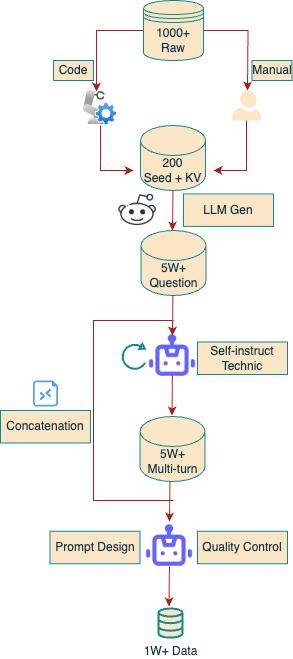

The diagram above was exported from draw.io. Its source (the exported page's mxGraphModel, read from the mxfile embedded in the PNG):
<mxGraphModel dx="1426" dy="668" grid="1" gridSize="10" guides="1" tooltips="1" connect="1" arrows="1" fold="1" page="1" pageScale="1" pageWidth="827" pageHeight="1169" math="0" shadow="0">
  <root>
    <mxCell id="0" />
    <mxCell id="1" parent="0" />
    <mxCell id="UF7cHTjBoaLbCPgE46Oi-5" value="" style="edgeStyle=orthogonalEdgeStyle;rounded=0;orthogonalLoop=1;jettySize=auto;html=1;entryX=0.382;entryY=0.029;entryDx=0;entryDy=0;entryPerimeter=0;labelBackgroundColor=none;strokeColor=#A8201A;fontColor=default;" parent="1" source="UF7cHTjBoaLbCPgE46Oi-1" target="UF7cHTjBoaLbCPgE46Oi-2" edge="1">
      <mxGeometry relative="1" as="geometry">
        <mxPoint x="330" y="230" as="targetPoint" />
      </mxGeometry>
    </mxCell>
    <mxCell id="UF7cHTjBoaLbCPgE46Oi-8" value="" style="edgeStyle=orthogonalEdgeStyle;rounded=0;orthogonalLoop=1;jettySize=auto;html=1;labelBackgroundColor=none;strokeColor=#A8201A;fontColor=default;" parent="1" source="UF7cHTjBoaLbCPgE46Oi-1" edge="1">
      <mxGeometry relative="1" as="geometry">
        <mxPoint x="404" y="180" as="targetPoint" />
      </mxGeometry>
    </mxCell>
    <mxCell id="UF7cHTjBoaLbCPgE46Oi-1" value="1000+&lt;br&gt;Raw" style="shape=datastore;whiteSpace=wrap;html=1;rounded=0;fillColor=#FAE5C7;labelBackgroundColor=none;strokeColor=#0F8B8D;fontColor=#143642;" parent="1" vertex="1">
      <mxGeometry x="300" y="90" width="60" height="60" as="geometry" />
    </mxCell>
    <mxCell id="I5RHaz3ScfklKH06W_fI-9" value="" style="edgeStyle=orthogonalEdgeStyle;rounded=0;orthogonalLoop=1;jettySize=auto;html=1;labelBackgroundColor=none;strokeColor=#A8201A;fontColor=default;" edge="1" parent="1">
      <mxGeometry relative="1" as="geometry">
        <mxPoint x="257.0999999999999" y="215" as="sourcePoint" />
        <mxPoint x="290" y="260" as="targetPoint" />
        <Array as="points">
          <mxPoint x="290" y="260" />
          <mxPoint x="290" y="260" />
        </Array>
      </mxGeometry>
    </mxCell>
    <mxCell id="UF7cHTjBoaLbCPgE46Oi-2" value="" style="image;aspect=fixed;html=1;points=[];align=center;fontSize=12;image=img/lib/azure2/other/Defender_Robot_Controller.svg;rounded=0;labelBackgroundColor=none;fillColor=#FAE5C7;strokeColor=#0F8B8D;fontColor=#143642;" parent="1" vertex="1">
      <mxGeometry x="240" y="180" width="34.06" height="35" as="geometry" />
    </mxCell>
    <mxCell id="UF7cHTjBoaLbCPgE46Oi-3" value="" style="verticalLabelPosition=bottom;html=1;verticalAlign=top;align=center;strokeColor=none;fillColor=#FAE5C7;shape=mxgraph.azure.user;rounded=0;labelBackgroundColor=none;fontColor=#143642;" parent="1" vertex="1">
      <mxGeometry x="388" y="180" width="30" height="30" as="geometry" />
    </mxCell>
    <mxCell id="I5RHaz3ScfklKH06W_fI-1" value="Code" style="whiteSpace=wrap;html=1;rounded=0;labelBackgroundColor=none;fillColor=#FAE5C7;strokeColor=#0F8B8D;fontColor=#143642;" vertex="1" parent="1">
      <mxGeometry x="210" y="150" width="40" height="20" as="geometry" />
    </mxCell>
    <mxCell id="I5RHaz3ScfklKH06W_fI-5" value="Manual" style="whiteSpace=wrap;html=1;rounded=0;labelBackgroundColor=none;fillColor=#FAE5C7;strokeColor=#0F8B8D;fontColor=#143642;" vertex="1" parent="1">
      <mxGeometry x="408.5" y="150" width="40" height="20" as="geometry" />
    </mxCell>
    <mxCell id="I5RHaz3ScfklKH06W_fI-7" value="200&lt;div&gt;Seed + KV&lt;/div&gt;" style="shape=cylinder3;whiteSpace=wrap;html=1;boundedLbl=1;backgroundOutline=1;size=15;fillColor=#FAE5C7;labelBackgroundColor=none;strokeColor=#0F8B8D;fontColor=#143642;" vertex="1" parent="1">
      <mxGeometry x="297" y="215" width="65" height="65" as="geometry" />
    </mxCell>
    <mxCell id="I5RHaz3ScfklKH06W_fI-11" value="" style="endArrow=classic;html=1;rounded=0;exitX=0.5;exitY=1;exitDx=0;exitDy=0;exitPerimeter=0;labelBackgroundColor=none;strokeColor=#A8201A;fontColor=default;" edge="1" parent="1" source="UF7cHTjBoaLbCPgE46Oi-3">
      <mxGeometry width="50" height="50" relative="1" as="geometry">
        <mxPoint x="390" y="260" as="sourcePoint" />
        <mxPoint x="370" y="260" as="targetPoint" />
        <Array as="points">
          <mxPoint x="403" y="260" />
        </Array>
      </mxGeometry>
    </mxCell>
    <mxCell id="I5RHaz3ScfklKH06W_fI-12" value="" style="shape=image;html=1;verticalAlign=top;verticalLabelPosition=bottom;labelBackgroundColor=none;imageAspect=0;aspect=fixed;image=https://cdn1.iconfinder.com/data/icons/unicons-line-vol-5/24/robot-128.png;fillColor=#FAE5C7;strokeColor=#0F8B8D;fontColor=#143642;" vertex="1" parent="1">
      <mxGeometry x="304" y="420" width="50" height="50" as="geometry" />
    </mxCell>
    <mxCell id="I5RHaz3ScfklKH06W_fI-13" value="" style="html=1;verticalLabelPosition=bottom;align=center;labelBackgroundColor=none;verticalAlign=top;strokeWidth=2;strokeColor=#0F8B8D;shadow=0;dashed=0;shape=mxgraph.ios7.icons.reload;rotation=30;fillColor=#FAE5C7;fontColor=#143642;" vertex="1" parent="1">
      <mxGeometry x="280" y="431.5" width="24" height="27" as="geometry" />
    </mxCell>
    <mxCell id="I5RHaz3ScfklKH06W_fI-14" value="Self-instruct Technic" style="whiteSpace=wrap;html=1;rounded=0;labelBackgroundColor=none;fillColor=#FAE5C7;strokeColor=#0F8B8D;fontColor=#143642;" vertex="1" parent="1">
      <mxGeometry x="354" y="431.5" width="90" height="32.5" as="geometry" />
    </mxCell>
    <mxCell id="I5RHaz3ScfklKH06W_fI-15" value="" style="endArrow=classic;html=1;rounded=0;entryX=0.5;entryY=0;entryDx=0;entryDy=0;labelBackgroundColor=none;strokeColor=#A8201A;fontColor=default;" edge="1" parent="1">
      <mxGeometry width="50" height="50" relative="1" as="geometry">
        <mxPoint x="329.44" y="280" as="sourcePoint" />
        <mxPoint x="328.99999999999994" y="320" as="targetPoint" />
      </mxGeometry>
    </mxCell>
    <mxCell id="I5RHaz3ScfklKH06W_fI-16" value="5W+&lt;div&gt;Question&lt;/div&gt;" style="shape=cylinder3;whiteSpace=wrap;html=1;boundedLbl=1;backgroundOutline=1;size=15;fillColor=#FAE5C7;labelBackgroundColor=none;strokeColor=#0F8B8D;fontColor=#143642;" vertex="1" parent="1">
      <mxGeometry x="297.5" y="320" width="65" height="65" as="geometry" />
    </mxCell>
    <mxCell id="I5RHaz3ScfklKH06W_fI-22" value="" style="endArrow=classic;html=1;rounded=0;entryX=0.5;entryY=0;entryDx=0;entryDy=0;labelBackgroundColor=none;strokeColor=#A8201A;fontColor=default;" edge="1" parent="1">
      <mxGeometry width="50" height="50" relative="1" as="geometry">
        <mxPoint x="329.38000000000005" y="385" as="sourcePoint" />
        <mxPoint x="328.94" y="425" as="targetPoint" />
      </mxGeometry>
    </mxCell>
    <mxCell id="I5RHaz3ScfklKH06W_fI-23" value="LLM Gen" style="whiteSpace=wrap;html=1;rounded=0;labelBackgroundColor=none;fillColor=#FAE5C7;strokeColor=#0F8B8D;fontColor=#143642;" vertex="1" parent="1">
      <mxGeometry x="340" y="283.38" width="90" height="32.5" as="geometry" />
    </mxCell>
    <mxCell id="I5RHaz3ScfklKH06W_fI-25" value="" style="shape=image;html=1;verticalAlign=top;verticalLabelPosition=bottom;labelBackgroundColor=none;imageAspect=0;aspect=fixed;image=https://cdn4.iconfinder.com/data/icons/social-media-and-logos-12/32/Logo_reddit_robot-128.png;fillColor=#FAE5C7;strokeColor=#0F8B8D;fontColor=#143642;" vertex="1" parent="1">
      <mxGeometry x="274.06" y="280" width="40" height="40" as="geometry" />
    </mxCell>
    <mxCell id="I5RHaz3ScfklKH06W_fI-27" value="5W+&lt;div&gt;Multi-turn&lt;/div&gt;" style="shape=cylinder3;whiteSpace=wrap;html=1;boundedLbl=1;backgroundOutline=1;size=15;fillColor=#FAE5C7;labelBackgroundColor=none;strokeColor=#0F8B8D;fontColor=#143642;" vertex="1" parent="1">
      <mxGeometry x="296.5" y="506" width="65" height="65" as="geometry" />
    </mxCell>
    <mxCell id="I5RHaz3ScfklKH06W_fI-28" value="" style="endArrow=classic;html=1;rounded=0;entryX=0.5;entryY=0;entryDx=0;entryDy=0;labelBackgroundColor=none;strokeColor=#A8201A;fontColor=default;" edge="1" parent="1">
      <mxGeometry width="50" height="50" relative="1" as="geometry">
        <mxPoint x="328.94000000000005" y="465" as="sourcePoint" />
        <mxPoint x="328.5" y="505" as="targetPoint" />
      </mxGeometry>
    </mxCell>
    <mxCell id="I5RHaz3ScfklKH06W_fI-31" value="" style="endArrow=classic;html=1;rounded=0;entryX=0.5;entryY=0;entryDx=0;entryDy=0;labelBackgroundColor=none;strokeColor=#A8201A;fontColor=default;" edge="1" parent="1">
      <mxGeometry width="50" height="50" relative="1" as="geometry">
        <mxPoint x="326.44000000000005" y="571" as="sourcePoint" />
        <mxPoint x="326" y="611" as="targetPoint" />
      </mxGeometry>
    </mxCell>
    <mxCell id="I5RHaz3ScfklKH06W_fI-32" value="" style="endArrow=none;html=1;rounded=0;labelBackgroundColor=none;strokeColor=#A8201A;fontColor=default;" edge="1" parent="1">
      <mxGeometry width="50" height="50" relative="1" as="geometry">
        <mxPoint x="330" y="410" as="sourcePoint" />
        <mxPoint x="330" y="590" as="targetPoint" />
        <Array as="points">
          <mxPoint x="250" y="410" />
          <mxPoint x="250" y="540" />
          <mxPoint x="250" y="590" />
        </Array>
      </mxGeometry>
    </mxCell>
    <mxCell id="I5RHaz3ScfklKH06W_fI-33" value="" style="sketch=0;aspect=fixed;pointerEvents=1;shadow=0;dashed=0;html=1;strokeColor=none;labelPosition=center;verticalLabelPosition=bottom;verticalAlign=top;align=center;shape=mxgraph.azure.rdp_remoting_file;fillColor=light-dark(#51a3f0, #36240a);labelBackgroundColor=none;fontColor=#143642;" vertex="1" parent="1">
      <mxGeometry x="189.52" y="470" width="24.96" height="26" as="geometry" />
    </mxCell>
    <mxCell id="I5RHaz3ScfklKH06W_fI-34" value="Concatenation" style="whiteSpace=wrap;html=1;rounded=0;labelBackgroundColor=none;fillColor=#FAE5C7;strokeColor=#0F8B8D;fontColor=#143642;" vertex="1" parent="1">
      <mxGeometry x="157" y="500" width="90" height="32.5" as="geometry" />
    </mxCell>
    <mxCell id="I5RHaz3ScfklKH06W_fI-38" value="" style="shape=image;html=1;verticalAlign=top;verticalLabelPosition=bottom;labelBackgroundColor=none;imageAspect=0;aspect=fixed;image=https://cdn1.iconfinder.com/data/icons/unicons-line-vol-5/24/robot-128.png;fillColor=#FAE5C7;strokeColor=#0F8B8D;fontColor=#143642;" vertex="1" parent="1">
      <mxGeometry x="301" y="610" width="50" height="50" as="geometry" />
    </mxCell>
    <mxCell id="I5RHaz3ScfklKH06W_fI-39" value="Quality Control" style="whiteSpace=wrap;html=1;rounded=0;labelBackgroundColor=none;fillColor=#FAE5C7;strokeColor=#0F8B8D;fontColor=#143642;" vertex="1" parent="1">
      <mxGeometry x="354" y="620.75" width="90" height="32.5" as="geometry" />
    </mxCell>
    <mxCell id="I5RHaz3ScfklKH06W_fI-42" value="1W+ Data" style="html=1;verticalLabelPosition=bottom;align=center;labelBackgroundColor=none;verticalAlign=top;strokeWidth=2;strokeColor=#0F8B8D;shadow=0;dashed=0;shape=mxgraph.ios7.icons.data;fillColor=#FAE5C7;fontColor=#143642;" vertex="1" parent="1">
      <mxGeometry x="315" y="698" width="24" height="29.099999999999998" as="geometry" />
    </mxCell>
    <mxCell id="I5RHaz3ScfklKH06W_fI-43" value="" style="endArrow=classic;html=1;rounded=0;entryX=0.5;entryY=0;entryDx=0;entryDy=0;labelBackgroundColor=none;strokeColor=#A8201A;fontColor=default;" edge="1" parent="1">
      <mxGeometry width="50" height="50" relative="1" as="geometry">
        <mxPoint x="325.94000000000005" y="656" as="sourcePoint" />
        <mxPoint x="325.5" y="696" as="targetPoint" />
      </mxGeometry>
    </mxCell>
    <mxCell id="I5RHaz3ScfklKH06W_fI-44" value="Prompt Design" style="whiteSpace=wrap;html=1;rounded=0;labelBackgroundColor=none;fillColor=#FAE5C7;strokeColor=#0F8B8D;fontColor=#143642;" vertex="1" parent="1">
      <mxGeometry x="206.5" y="620.75" width="90" height="32.5" as="geometry" />
    </mxCell>
  </root>
</mxGraphModel>